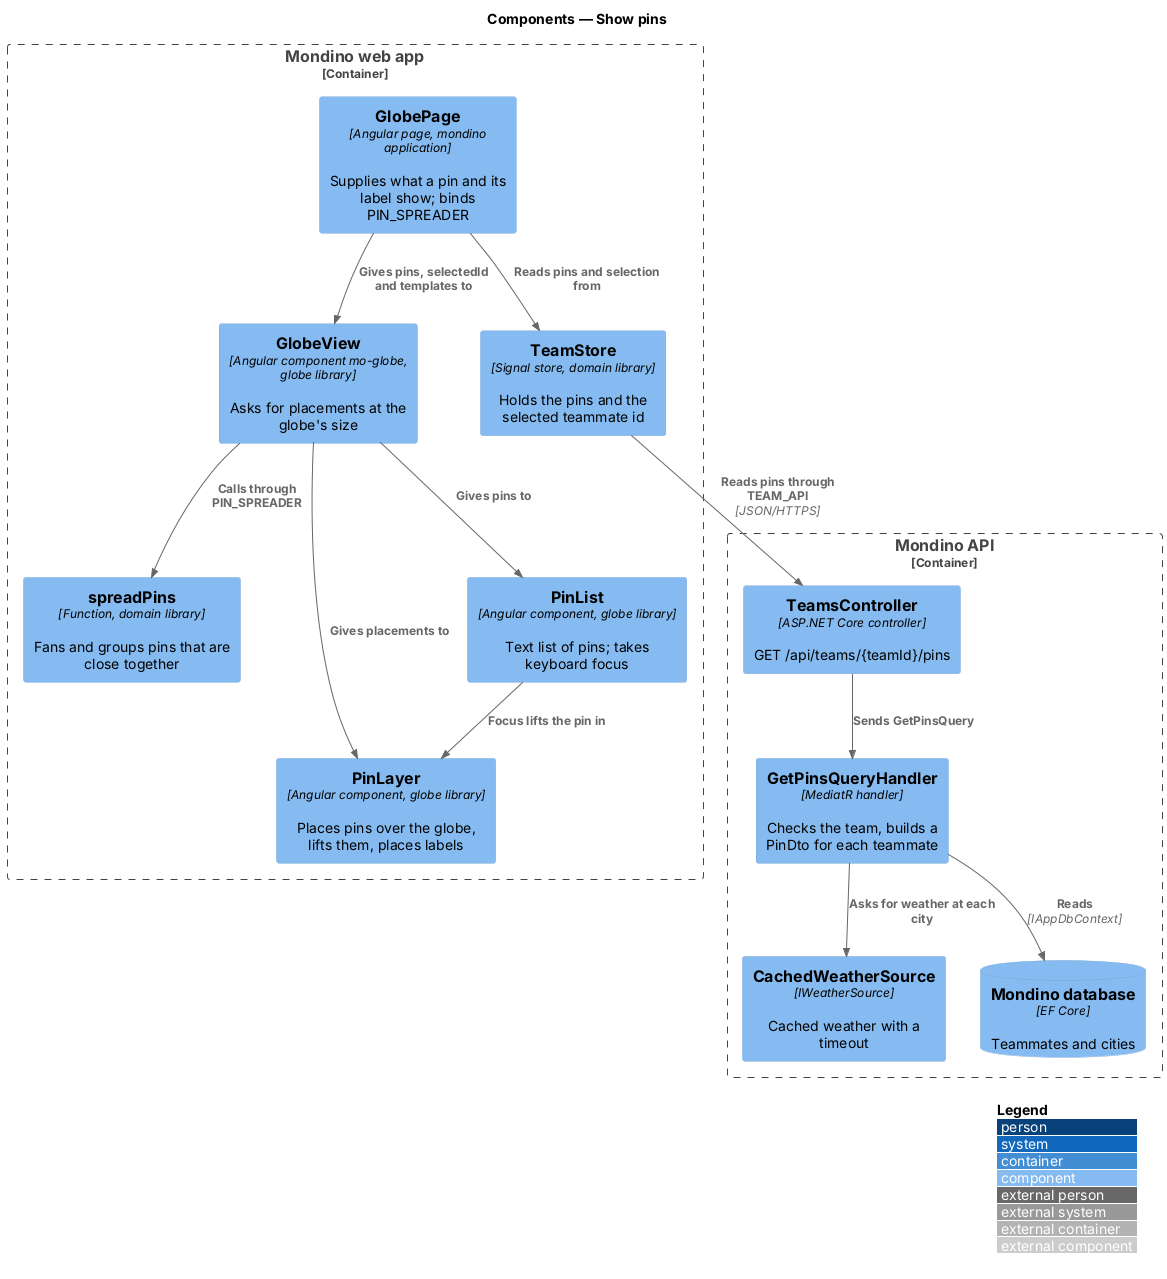

The diagram above was rendered by PlantUML. Its source (embedded in the PNG):
@startuml
!include <C4/C4_Component>
LAYOUT_WITH_LEGEND()
title Components — Show pins

Container_Boundary(spa, "Mondino web app") {
  Component(page, "GlobePage", "Angular page, mondino application", "Supplies what a pin and its label show; binds PIN_SPREADER")
  Component(store, "TeamStore", "Signal store, domain library", "Holds the pins and the selected teammate id")
  Component(spread, "spreadPins", "Function, domain library", "Fans and groups pins that are close together")
  Component(view, "GlobeView", "Angular component mo-globe, globe library", "Asks for placements at the globe's size")
  Component(layer, "PinLayer", "Angular component, globe library", "Places pins over the globe, lifts them, places labels")
  Component(list, "PinList", "Angular component, globe library", "Text list of pins; takes keyboard focus")
}
Container_Boundary(api, "Mondino API") {
  Component(ctrl, "TeamsController", "ASP.NET Core controller", "GET /api/teams/{teamId}/pins")
  Component(handler, "GetPinsQueryHandler", "MediatR handler", "Checks the team, builds a PinDto for each teammate")
  Component(weather, "CachedWeatherSource", "IWeatherSource", "Cached weather with a timeout")
  ComponentDb(db, "Mondino database", "EF Core", "Teammates and cities")
}
Rel(page, store, "Reads pins and selection from")
Rel(store, ctrl, "Reads pins through TEAM_API", "JSON/HTTPS")
Rel(page, view, "Gives pins, selectedId and templates to")
Rel(view, spread, "Calls through PIN_SPREADER")
Rel(view, layer, "Gives placements to")
Rel(view, list, "Gives pins to")
Rel(list, layer, "Focus lifts the pin in")
Rel(ctrl, handler, "Sends GetPinsQuery")
Rel(handler, db, "Reads", "IAppDbContext")
Rel(handler, weather, "Asks for weather at each city")
@enduml